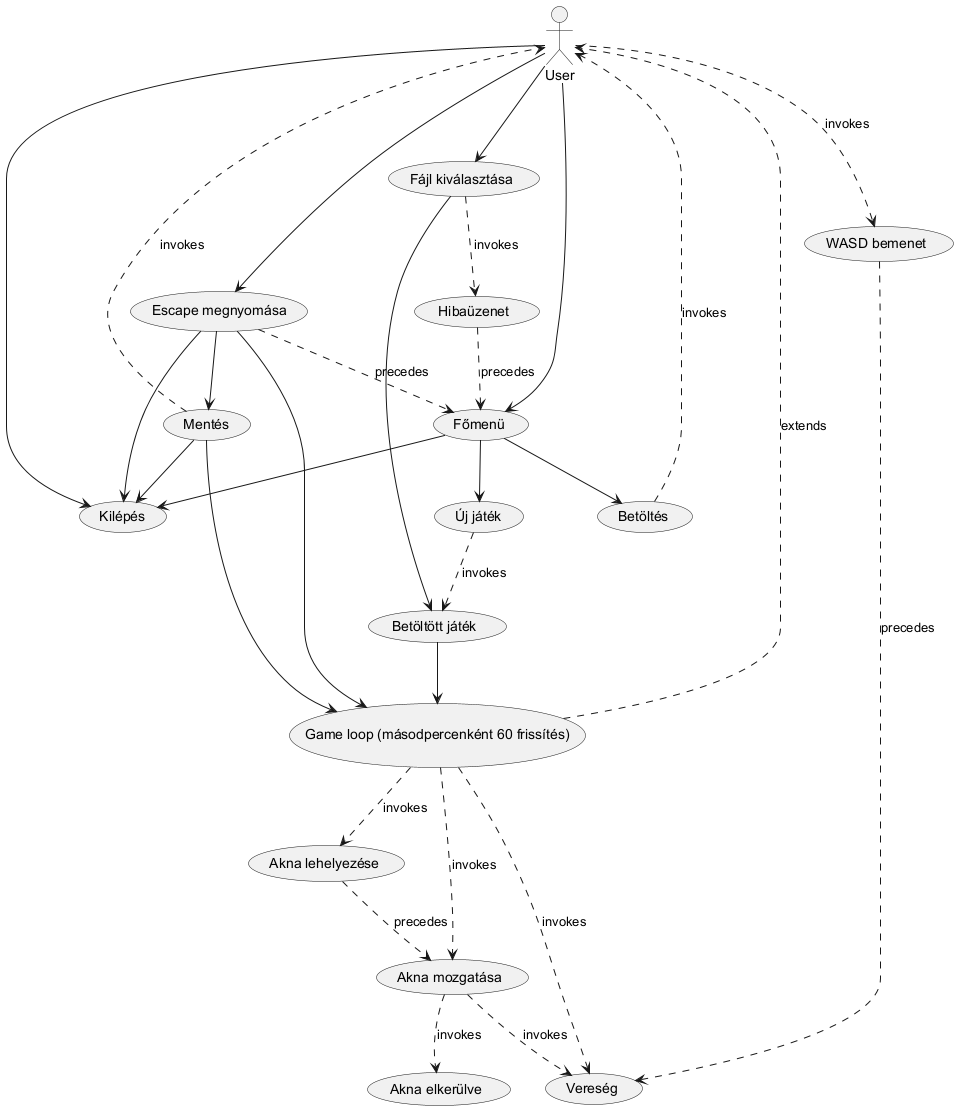

The diagram above was rendered by PlantUML. Its source (embedded in the PNG):
@startuml
:User: --> (MainMenu)
:User: --> (Quit)
:User: --> (Select file)
:User: ..> (Move) : invokes
:User: --> (Escape)
(Save) ..> :User: : invokes
(MainMenu) --> (Load)
(MainMenu) --> (New)
(MainMenu) --> (Quit)
(Load) ..> :User: : invokes
(Select file) ..> (Error) : invokes
(Error) ..> (MainMenu) : precedes
(Select file) --> (GameStarted)
(GameStarted) --> (GameLoop)
(GameLoop) ..> :User: : extends
(Escape) --> (GameLoop)
(Escape) ..> (MainMenu) : precedes
(Escape) --> (Quit)
(Escape) --> (Save)
(Save) --> (Quit)
(Save) --> (GameLoop)
(New) ..> (GameStarted) : invokes
(GameLoop) ..> (Lose) : invokes
(GameLoop) ..> (AddMine) : invokes
(AddMine) ..> (MoveMine) : precedes
(GameLoop) ..> (MoveMine) : invokes
(MoveMine) ..> (MineEvaded) : invokes
(MoveMine) ..> (Lose) : invokes
(Move) ..> (Lose) : precedes
"Főmenü" as (MainMenu)
"Kilépés" as (Quit)
"Betöltés" as (Load)
"Új játék" as (New)
"Fájl kiválasztása" as (Select file)
"Hibaüzenet" as (Error)
"Betöltött játék" as (GameStarted)
"Game loop (másodpercenként 60 frissítés)" as (GameLoop)
"Escape megnyomása" as (Escape)
"WASD bemenet" as (Move)
"Mentés" as (Save)
"Vereség" as (Lose)
"Akna lehelyezése" as (AddMine)
"Akna mozgatása" as (MoveMine)
"Akna elkerülve" as (MineEvaded)
@enduml